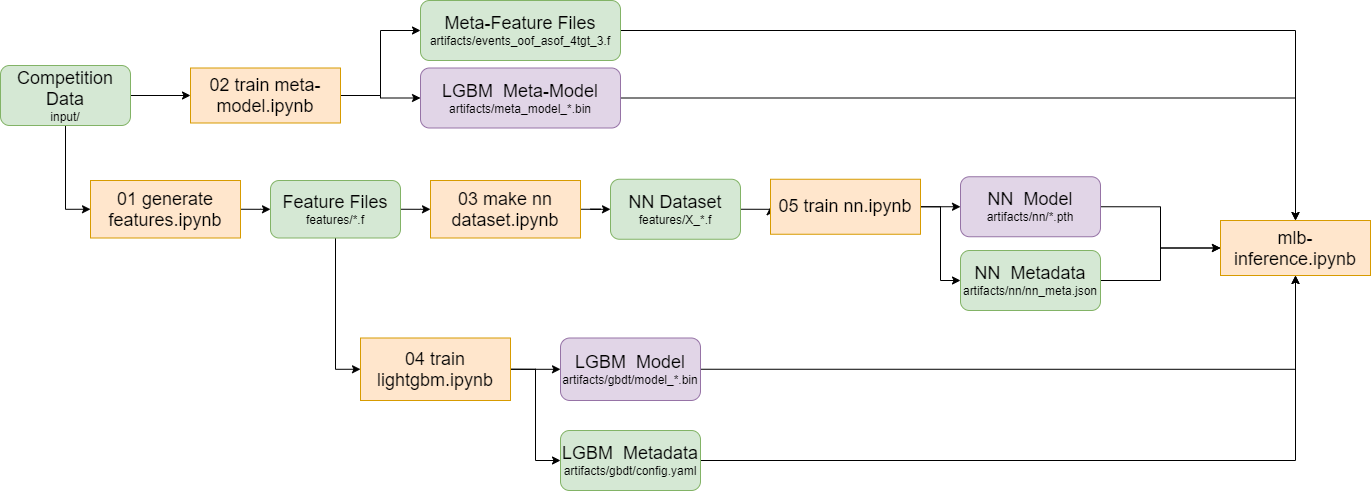

The diagram above was exported from draw.io. Its source (the exported page's mxGraphModel, read from the mxfile embedded in the PNG):
<mxGraphModel dx="1490" dy="936" grid="1" gridSize="10" guides="1" tooltips="1" connect="1" arrows="1" fold="1" page="1" pageScale="1" pageWidth="827" pageHeight="1169" math="0" shadow="0">
  <root>
    <mxCell id="0" />
    <mxCell id="1" parent="0" />
    <mxCell id="cWgUa3QoIOy7G0IIVi8E-13" style="edgeStyle=orthogonalEdgeStyle;rounded=0;orthogonalLoop=1;jettySize=auto;html=1;exitX=1;exitY=0.5;exitDx=0;exitDy=0;" edge="1" parent="1" source="cWgUa3QoIOy7G0IIVi8E-1" target="cWgUa3QoIOy7G0IIVi8E-2">
      <mxGeometry relative="1" as="geometry" />
    </mxCell>
    <mxCell id="cWgUa3QoIOy7G0IIVi8E-1" value="&lt;font style=&quot;font-size: 18px&quot;&gt;01 generate features.ipynb&lt;/font&gt;" style="rounded=0;html=1;whiteSpace=wrap;fillColor=#ffe6cc;strokeColor=#d79b00;" vertex="1" parent="1">
      <mxGeometry x="130" y="350" width="150" height="57.5" as="geometry" />
    </mxCell>
    <mxCell id="cWgUa3QoIOy7G0IIVi8E-14" style="edgeStyle=orthogonalEdgeStyle;rounded=0;orthogonalLoop=1;jettySize=auto;html=1;exitX=1;exitY=0.5;exitDx=0;exitDy=0;" edge="1" parent="1" source="cWgUa3QoIOy7G0IIVi8E-2" target="cWgUa3QoIOy7G0IIVi8E-9">
      <mxGeometry relative="1" as="geometry" />
    </mxCell>
    <mxCell id="cWgUa3QoIOy7G0IIVi8E-21" style="edgeStyle=orthogonalEdgeStyle;rounded=0;orthogonalLoop=1;jettySize=auto;html=1;exitX=0.5;exitY=1;exitDx=0;exitDy=0;entryX=0;entryY=0.5;entryDx=0;entryDy=0;" edge="1" parent="1" source="cWgUa3QoIOy7G0IIVi8E-2" target="cWgUa3QoIOy7G0IIVi8E-20">
      <mxGeometry relative="1" as="geometry" />
    </mxCell>
    <mxCell id="cWgUa3QoIOy7G0IIVi8E-2" value="&lt;font style=&quot;font-size: 18px&quot;&gt;Feature Files&lt;/font&gt;&lt;br&gt;features/*.f" style="rounded=1;whiteSpace=wrap;html=1;fillColor=#d5e8d4;strokeColor=#82b366;" vertex="1" parent="1">
      <mxGeometry x="310" y="350" width="130" height="57.5" as="geometry" />
    </mxCell>
    <mxCell id="cWgUa3QoIOy7G0IIVi8E-11" style="edgeStyle=orthogonalEdgeStyle;rounded=0;orthogonalLoop=1;jettySize=auto;html=1;exitX=0.5;exitY=1;exitDx=0;exitDy=0;entryX=0;entryY=0.5;entryDx=0;entryDy=0;" edge="1" parent="1" source="cWgUa3QoIOy7G0IIVi8E-3" target="cWgUa3QoIOy7G0IIVi8E-1">
      <mxGeometry relative="1" as="geometry" />
    </mxCell>
    <mxCell id="cWgUa3QoIOy7G0IIVi8E-12" style="edgeStyle=orthogonalEdgeStyle;rounded=0;orthogonalLoop=1;jettySize=auto;html=1;exitX=1;exitY=0.5;exitDx=0;exitDy=0;entryX=0;entryY=0.5;entryDx=0;entryDy=0;" edge="1" parent="1" source="cWgUa3QoIOy7G0IIVi8E-3" target="cWgUa3QoIOy7G0IIVi8E-5">
      <mxGeometry relative="1" as="geometry" />
    </mxCell>
    <mxCell id="cWgUa3QoIOy7G0IIVi8E-3" value="&lt;font style=&quot;font-size: 18px&quot;&gt;Competition Data&lt;/font&gt;&lt;br&gt;input/" style="rounded=1;whiteSpace=wrap;html=1;fillColor=#d5e8d4;strokeColor=#82b366;" vertex="1" parent="1">
      <mxGeometry x="40" y="235" width="130" height="60" as="geometry" />
    </mxCell>
    <mxCell id="cWgUa3QoIOy7G0IIVi8E-27" style="edgeStyle=orthogonalEdgeStyle;rounded=0;orthogonalLoop=1;jettySize=auto;html=1;exitX=1;exitY=0.5;exitDx=0;exitDy=0;entryX=0;entryY=0.5;entryDx=0;entryDy=0;" edge="1" parent="1" source="cWgUa3QoIOy7G0IIVi8E-5" target="cWgUa3QoIOy7G0IIVi8E-7">
      <mxGeometry relative="1" as="geometry" />
    </mxCell>
    <mxCell id="cWgUa3QoIOy7G0IIVi8E-28" style="edgeStyle=orthogonalEdgeStyle;rounded=0;orthogonalLoop=1;jettySize=auto;html=1;exitX=1;exitY=0.5;exitDx=0;exitDy=0;entryX=0;entryY=0.5;entryDx=0;entryDy=0;" edge="1" parent="1" source="cWgUa3QoIOy7G0IIVi8E-5" target="cWgUa3QoIOy7G0IIVi8E-8">
      <mxGeometry relative="1" as="geometry" />
    </mxCell>
    <mxCell id="cWgUa3QoIOy7G0IIVi8E-5" value="&lt;font style=&quot;font-size: 18px&quot;&gt;02 train meta-model.ipynb&lt;/font&gt;" style="rounded=0;html=1;whiteSpace=wrap;fillColor=#ffe6cc;strokeColor=#d79b00;" vertex="1" parent="1">
      <mxGeometry x="230" y="237.5" width="150" height="55" as="geometry" />
    </mxCell>
    <mxCell id="cWgUa3QoIOy7G0IIVi8E-41" style="edgeStyle=orthogonalEdgeStyle;rounded=0;orthogonalLoop=1;jettySize=auto;html=1;exitX=1;exitY=0.5;exitDx=0;exitDy=0;" edge="1" parent="1" source="cWgUa3QoIOy7G0IIVi8E-7" target="cWgUa3QoIOy7G0IIVi8E-26">
      <mxGeometry relative="1" as="geometry" />
    </mxCell>
    <mxCell id="cWgUa3QoIOy7G0IIVi8E-7" value="&lt;font style=&quot;font-size: 18px&quot;&gt;Meta-Feature Files&lt;/font&gt;&lt;br&gt;artifacts/events_oof_asof_4tgt_3.f" style="rounded=1;whiteSpace=wrap;html=1;fillColor=#d5e8d4;strokeColor=#82b366;" vertex="1" parent="1">
      <mxGeometry x="460" y="170" width="200" height="60" as="geometry" />
    </mxCell>
    <mxCell id="cWgUa3QoIOy7G0IIVi8E-42" style="edgeStyle=orthogonalEdgeStyle;rounded=0;orthogonalLoop=1;jettySize=auto;html=1;exitX=1;exitY=0.5;exitDx=0;exitDy=0;" edge="1" parent="1" source="cWgUa3QoIOy7G0IIVi8E-8" target="cWgUa3QoIOy7G0IIVi8E-26">
      <mxGeometry relative="1" as="geometry" />
    </mxCell>
    <mxCell id="cWgUa3QoIOy7G0IIVi8E-8" value="&lt;font style=&quot;font-size: 18px&quot;&gt;LGBM&amp;nbsp; Meta-Model&lt;/font&gt;&lt;br&gt;artifacts/meta_model_*.bin" style="rounded=1;whiteSpace=wrap;html=1;fillColor=#e1d5e7;strokeColor=#9673a6;" vertex="1" parent="1">
      <mxGeometry x="460" y="237.5" width="200" height="60" as="geometry" />
    </mxCell>
    <mxCell id="cWgUa3QoIOy7G0IIVi8E-17" style="edgeStyle=orthogonalEdgeStyle;rounded=0;orthogonalLoop=1;jettySize=auto;html=1;exitX=1;exitY=0.5;exitDx=0;exitDy=0;" edge="1" parent="1" source="cWgUa3QoIOy7G0IIVi8E-9" target="cWgUa3QoIOy7G0IIVi8E-15">
      <mxGeometry relative="1" as="geometry" />
    </mxCell>
    <mxCell id="cWgUa3QoIOy7G0IIVi8E-9" value="&lt;font style=&quot;font-size: 18px&quot;&gt;03 make nn dataset.ipynb&lt;/font&gt;" style="rounded=0;html=1;whiteSpace=wrap;fillColor=#ffe6cc;strokeColor=#d79b00;" vertex="1" parent="1">
      <mxGeometry x="470" y="350" width="150" height="57.5" as="geometry" />
    </mxCell>
    <mxCell id="cWgUa3QoIOy7G0IIVi8E-19" style="edgeStyle=orthogonalEdgeStyle;rounded=0;orthogonalLoop=1;jettySize=auto;html=1;exitX=1;exitY=0.5;exitDx=0;exitDy=0;entryX=0;entryY=0.5;entryDx=0;entryDy=0;" edge="1" parent="1" source="cWgUa3QoIOy7G0IIVi8E-15" target="cWgUa3QoIOy7G0IIVi8E-18">
      <mxGeometry relative="1" as="geometry" />
    </mxCell>
    <mxCell id="cWgUa3QoIOy7G0IIVi8E-15" value="&lt;font style=&quot;font-size: 18px&quot;&gt;NN Dataset&lt;/font&gt;&lt;br&gt;features/X_*.f" style="rounded=1;whiteSpace=wrap;html=1;fillColor=#d5e8d4;strokeColor=#82b366;" vertex="1" parent="1">
      <mxGeometry x="650" y="348.75" width="130" height="60" as="geometry" />
    </mxCell>
    <mxCell id="cWgUa3QoIOy7G0IIVi8E-32" style="edgeStyle=orthogonalEdgeStyle;rounded=0;orthogonalLoop=1;jettySize=auto;html=1;exitX=1;exitY=0.5;exitDx=0;exitDy=0;" edge="1" parent="1" source="cWgUa3QoIOy7G0IIVi8E-18" target="cWgUa3QoIOy7G0IIVi8E-25">
      <mxGeometry relative="1" as="geometry" />
    </mxCell>
    <mxCell id="cWgUa3QoIOy7G0IIVi8E-33" style="edgeStyle=orthogonalEdgeStyle;rounded=0;orthogonalLoop=1;jettySize=auto;html=1;exitX=1;exitY=0.5;exitDx=0;exitDy=0;entryX=0;entryY=0.5;entryDx=0;entryDy=0;" edge="1" parent="1" source="cWgUa3QoIOy7G0IIVi8E-18" target="cWgUa3QoIOy7G0IIVi8E-31">
      <mxGeometry relative="1" as="geometry" />
    </mxCell>
    <mxCell id="cWgUa3QoIOy7G0IIVi8E-18" value="&lt;font style=&quot;font-size: 18px&quot;&gt;05 train nn.ipynb&lt;/font&gt;" style="rounded=0;html=1;whiteSpace=wrap;fillColor=#ffe6cc;strokeColor=#d79b00;" vertex="1" parent="1">
      <mxGeometry x="810" y="348.75" width="150" height="55" as="geometry" />
    </mxCell>
    <mxCell id="cWgUa3QoIOy7G0IIVi8E-24" style="edgeStyle=orthogonalEdgeStyle;rounded=0;orthogonalLoop=1;jettySize=auto;html=1;exitX=1;exitY=0.5;exitDx=0;exitDy=0;" edge="1" parent="1" source="cWgUa3QoIOy7G0IIVi8E-20" target="cWgUa3QoIOy7G0IIVi8E-22">
      <mxGeometry relative="1" as="geometry" />
    </mxCell>
    <mxCell id="cWgUa3QoIOy7G0IIVi8E-30" style="edgeStyle=orthogonalEdgeStyle;rounded=0;orthogonalLoop=1;jettySize=auto;html=1;exitX=1;exitY=0.5;exitDx=0;exitDy=0;entryX=0;entryY=0.5;entryDx=0;entryDy=0;" edge="1" parent="1" source="cWgUa3QoIOy7G0IIVi8E-20" target="cWgUa3QoIOy7G0IIVi8E-29">
      <mxGeometry relative="1" as="geometry" />
    </mxCell>
    <mxCell id="cWgUa3QoIOy7G0IIVi8E-20" value="&lt;font style=&quot;font-size: 18px&quot;&gt;04 train lightgbm.ipynb&lt;/font&gt;" style="rounded=0;html=1;whiteSpace=wrap;fillColor=#ffe6cc;strokeColor=#d79b00;" vertex="1" parent="1">
      <mxGeometry x="400" y="507.5" width="150" height="62.5" as="geometry" />
    </mxCell>
    <mxCell id="cWgUa3QoIOy7G0IIVi8E-43" style="edgeStyle=orthogonalEdgeStyle;rounded=0;orthogonalLoop=1;jettySize=auto;html=1;exitX=1;exitY=0.5;exitDx=0;exitDy=0;" edge="1" parent="1" source="cWgUa3QoIOy7G0IIVi8E-22" target="cWgUa3QoIOy7G0IIVi8E-26">
      <mxGeometry relative="1" as="geometry" />
    </mxCell>
    <mxCell id="cWgUa3QoIOy7G0IIVi8E-22" value="&lt;font style=&quot;font-size: 18px&quot;&gt;LGBM&amp;nbsp; Model&lt;/font&gt;&lt;br&gt;artifacts/gbdt/model_*.bin" style="rounded=1;whiteSpace=wrap;html=1;fillColor=#e1d5e7;strokeColor=#9673a6;" vertex="1" parent="1">
      <mxGeometry x="600" y="507.5" width="140" height="62.5" as="geometry" />
    </mxCell>
    <mxCell id="cWgUa3QoIOy7G0IIVi8E-40" style="edgeStyle=orthogonalEdgeStyle;rounded=0;orthogonalLoop=1;jettySize=auto;html=1;exitX=1;exitY=0.5;exitDx=0;exitDy=0;" edge="1" parent="1" source="cWgUa3QoIOy7G0IIVi8E-25" target="cWgUa3QoIOy7G0IIVi8E-26">
      <mxGeometry relative="1" as="geometry" />
    </mxCell>
    <mxCell id="cWgUa3QoIOy7G0IIVi8E-25" value="&lt;font style=&quot;font-size: 18px&quot;&gt;NN&amp;nbsp; Model&lt;/font&gt;&lt;br&gt;artifacts/nn/*.pth" style="rounded=1;whiteSpace=wrap;html=1;fillColor=#e1d5e7;strokeColor=#9673a6;" vertex="1" parent="1">
      <mxGeometry x="1000" y="346.25" width="140" height="60" as="geometry" />
    </mxCell>
    <mxCell id="cWgUa3QoIOy7G0IIVi8E-26" value="&lt;font style=&quot;font-size: 18px&quot;&gt;mlb-inference.ipynb&lt;/font&gt;" style="rounded=0;html=1;whiteSpace=wrap;fillColor=#ffe6cc;strokeColor=#d79b00;" vertex="1" parent="1">
      <mxGeometry x="1260" y="390" width="150" height="55" as="geometry" />
    </mxCell>
    <mxCell id="cWgUa3QoIOy7G0IIVi8E-44" style="edgeStyle=orthogonalEdgeStyle;rounded=0;orthogonalLoop=1;jettySize=auto;html=1;exitX=1;exitY=0.5;exitDx=0;exitDy=0;" edge="1" parent="1" source="cWgUa3QoIOy7G0IIVi8E-29" target="cWgUa3QoIOy7G0IIVi8E-26">
      <mxGeometry relative="1" as="geometry" />
    </mxCell>
    <mxCell id="cWgUa3QoIOy7G0IIVi8E-29" value="&lt;font style=&quot;font-size: 18px&quot;&gt;LGBM&amp;nbsp; Metadata&lt;/font&gt;&lt;br&gt;artifacts/gbdt/config.yaml" style="rounded=1;whiteSpace=wrap;html=1;fillColor=#d5e8d4;strokeColor=#82b366;" vertex="1" parent="1">
      <mxGeometry x="600" y="600" width="140" height="60" as="geometry" />
    </mxCell>
    <mxCell id="cWgUa3QoIOy7G0IIVi8E-39" style="edgeStyle=orthogonalEdgeStyle;rounded=0;orthogonalLoop=1;jettySize=auto;html=1;exitX=1;exitY=0.5;exitDx=0;exitDy=0;" edge="1" parent="1" source="cWgUa3QoIOy7G0IIVi8E-31" target="cWgUa3QoIOy7G0IIVi8E-26">
      <mxGeometry relative="1" as="geometry" />
    </mxCell>
    <mxCell id="cWgUa3QoIOy7G0IIVi8E-31" value="&lt;font style=&quot;font-size: 18px&quot;&gt;NN&amp;nbsp; Metadata&lt;/font&gt;&lt;br&gt;artifacts/nn/nn_meta.json" style="rounded=1;whiteSpace=wrap;html=1;fillColor=#d5e8d4;strokeColor=#82b366;" vertex="1" parent="1">
      <mxGeometry x="1000" y="420" width="140" height="60" as="geometry" />
    </mxCell>
  </root>
</mxGraphModel>